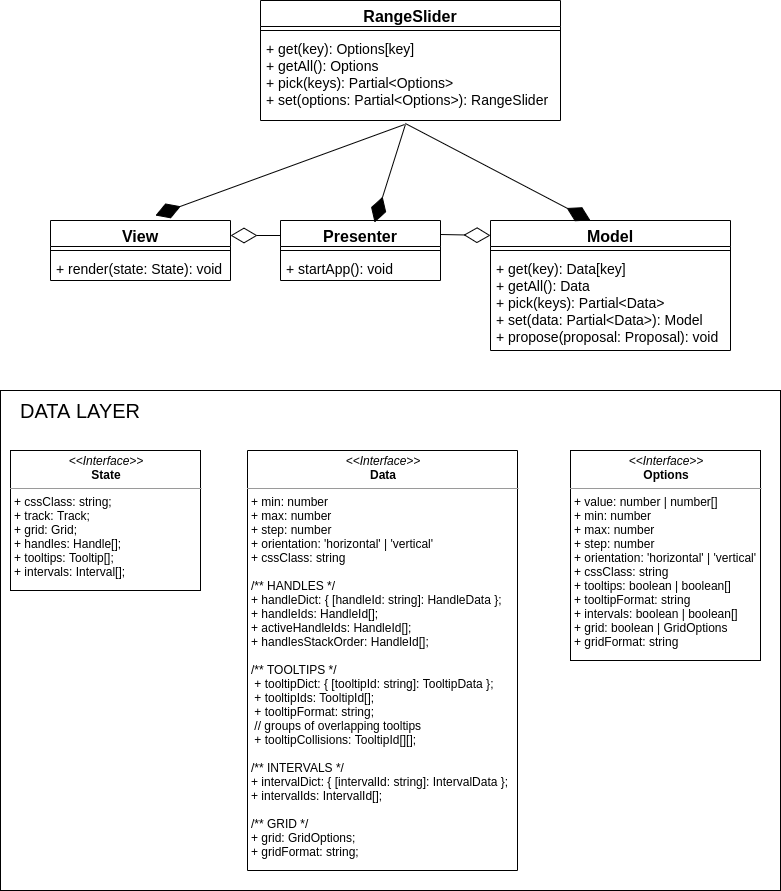

The diagram above was exported from draw.io. Its source (the exported page's mxGraphModel, read from the mxfile embedded in the PNG):
<mxGraphModel dx="1102" dy="507" grid="1" gridSize="10" guides="1" tooltips="1" connect="1" arrows="1" fold="1" page="1" pageScale="1" pageWidth="827" pageHeight="1169" math="0" shadow="0">
  <root>
    <mxCell id="0" />
    <mxCell id="1" parent="0" />
    <mxCell id="vUzC7YG6Su2vWfOLuLdD-31" value="" style="rounded=0;whiteSpace=wrap;html=1;fontSize=14;" vertex="1" parent="1">
      <mxGeometry x="23" y="410" width="780" height="500" as="geometry" />
    </mxCell>
    <mxCell id="vUzC7YG6Su2vWfOLuLdD-1" value="RangeSlider" style="swimlane;fontStyle=1;align=center;verticalAlign=top;childLayout=stackLayout;horizontal=1;startSize=26;horizontalStack=0;resizeParent=1;resizeParentMax=0;resizeLast=0;collapsible=1;marginBottom=0;fontSize=16;" vertex="1" parent="1">
      <mxGeometry x="283" y="20" width="300" height="120" as="geometry" />
    </mxCell>
    <mxCell id="vUzC7YG6Su2vWfOLuLdD-3" value="" style="line;strokeWidth=1;fillColor=none;align=left;verticalAlign=middle;spacingTop=-1;spacingLeft=3;spacingRight=3;rotatable=0;labelPosition=right;points=[];portConstraint=eastwest;" vertex="1" parent="vUzC7YG6Su2vWfOLuLdD-1">
      <mxGeometry y="26" width="300" height="8" as="geometry" />
    </mxCell>
    <mxCell id="vUzC7YG6Su2vWfOLuLdD-4" value="+ get(key): Options[key]&#10;+ getAll(): Options&#10;+ pick(keys): Partial&lt;Options&gt;&#10;+ set(options: Partial&lt;Options&gt;): RangeSlider" style="text;strokeColor=none;fillColor=none;align=left;verticalAlign=top;spacingLeft=4;spacingRight=4;overflow=hidden;rotatable=0;points=[[0,0.5],[1,0.5]];portConstraint=eastwest;fontSize=14;" vertex="1" parent="vUzC7YG6Su2vWfOLuLdD-1">
      <mxGeometry y="34" width="300" height="86" as="geometry" />
    </mxCell>
    <mxCell id="vUzC7YG6Su2vWfOLuLdD-5" value="Model" style="swimlane;fontStyle=1;align=center;verticalAlign=top;childLayout=stackLayout;horizontal=1;startSize=26;horizontalStack=0;resizeParent=1;resizeParentMax=0;resizeLast=0;collapsible=1;marginBottom=0;fontSize=16;" vertex="1" parent="1">
      <mxGeometry x="513" y="240" width="240" height="130" as="geometry" />
    </mxCell>
    <mxCell id="vUzC7YG6Su2vWfOLuLdD-7" value="" style="line;strokeWidth=1;fillColor=none;align=left;verticalAlign=middle;spacingTop=-1;spacingLeft=3;spacingRight=3;rotatable=0;labelPosition=right;points=[];portConstraint=eastwest;" vertex="1" parent="vUzC7YG6Su2vWfOLuLdD-5">
      <mxGeometry y="26" width="240" height="8" as="geometry" />
    </mxCell>
    <mxCell id="vUzC7YG6Su2vWfOLuLdD-8" value="+ get(key): Data[key]&#10;+ getAll(): Data&#10;+ pick(keys): Partial&lt;Data&gt;&#10;+ set(data: Partial&lt;Data&gt;): Model&#10;+ propose(proposal: Proposal): void&#10;" style="text;strokeColor=none;fillColor=none;align=left;verticalAlign=top;spacingLeft=4;spacingRight=4;overflow=hidden;rotatable=0;points=[[0,0.5],[1,0.5]];portConstraint=eastwest;fontSize=14;" vertex="1" parent="vUzC7YG6Su2vWfOLuLdD-5">
      <mxGeometry y="34" width="240" height="96" as="geometry" />
    </mxCell>
    <mxCell id="vUzC7YG6Su2vWfOLuLdD-9" value="Presenter" style="swimlane;fontStyle=1;align=center;verticalAlign=top;childLayout=stackLayout;horizontal=1;startSize=26;horizontalStack=0;resizeParent=1;resizeParentMax=0;resizeLast=0;collapsible=1;marginBottom=0;fontSize=16;" vertex="1" parent="1">
      <mxGeometry x="303" y="240" width="160" height="60" as="geometry" />
    </mxCell>
    <mxCell id="vUzC7YG6Su2vWfOLuLdD-11" value="" style="line;strokeWidth=1;fillColor=none;align=left;verticalAlign=middle;spacingTop=-1;spacingLeft=3;spacingRight=3;rotatable=0;labelPosition=right;points=[];portConstraint=eastwest;" vertex="1" parent="vUzC7YG6Su2vWfOLuLdD-9">
      <mxGeometry y="26" width="160" height="8" as="geometry" />
    </mxCell>
    <mxCell id="vUzC7YG6Su2vWfOLuLdD-12" value="+ startApp(): void&#10;" style="text;strokeColor=none;fillColor=none;align=left;verticalAlign=top;spacingLeft=4;spacingRight=4;overflow=hidden;rotatable=0;points=[[0,0.5],[1,0.5]];portConstraint=eastwest;fontSize=14;" vertex="1" parent="vUzC7YG6Su2vWfOLuLdD-9">
      <mxGeometry y="34" width="160" height="26" as="geometry" />
    </mxCell>
    <mxCell id="vUzC7YG6Su2vWfOLuLdD-17" value="" style="endArrow=diamondThin;endFill=1;endSize=24;html=1;fontSize=14;exitX=0.483;exitY=1.035;exitDx=0;exitDy=0;exitPerimeter=0;" edge="1" parent="1" source="vUzC7YG6Su2vWfOLuLdD-4">
      <mxGeometry width="160" relative="1" as="geometry">
        <mxPoint x="443" y="160" as="sourcePoint" />
        <mxPoint x="613" y="240" as="targetPoint" />
      </mxGeometry>
    </mxCell>
    <mxCell id="vUzC7YG6Su2vWfOLuLdD-18" value="" style="endArrow=diamondThin;endFill=1;endSize=24;html=1;fontSize=14;entryX=0.588;entryY=0.033;entryDx=0;entryDy=0;exitX=0.483;exitY=1.047;exitDx=0;exitDy=0;exitPerimeter=0;entryPerimeter=0;" edge="1" parent="1" source="vUzC7YG6Su2vWfOLuLdD-4" target="vUzC7YG6Su2vWfOLuLdD-9">
      <mxGeometry width="160" relative="1" as="geometry">
        <mxPoint x="443" y="210" as="sourcePoint" />
        <mxPoint x="213" y="420" as="targetPoint" />
        <Array as="points" />
      </mxGeometry>
    </mxCell>
    <mxCell id="vUzC7YG6Su2vWfOLuLdD-19" value="" style="endArrow=diamondThin;endFill=1;endSize=24;html=1;fontSize=14;entryX=0.583;entryY=-0.083;entryDx=0;entryDy=0;exitX=0.48;exitY=1.047;exitDx=0;exitDy=0;exitPerimeter=0;entryPerimeter=0;" edge="1" parent="1" source="vUzC7YG6Su2vWfOLuLdD-4" target="vUzC7YG6Su2vWfOLuLdD-13">
      <mxGeometry width="160" relative="1" as="geometry">
        <mxPoint x="263" y="200" as="sourcePoint" />
        <mxPoint x="213" y="420" as="targetPoint" />
      </mxGeometry>
    </mxCell>
    <mxCell id="vUzC7YG6Su2vWfOLuLdD-20" value="" style="endArrow=diamondThin;endFill=0;endSize=24;html=1;fontSize=14;entryX=1;entryY=0.25;entryDx=0;entryDy=0;exitX=0;exitY=0.25;exitDx=0;exitDy=0;" edge="1" parent="1" source="vUzC7YG6Su2vWfOLuLdD-9" target="vUzC7YG6Su2vWfOLuLdD-13">
      <mxGeometry width="160" relative="1" as="geometry">
        <mxPoint x="53" y="420" as="sourcePoint" />
        <mxPoint x="213" y="420" as="targetPoint" />
        <Array as="points" />
      </mxGeometry>
    </mxCell>
    <mxCell id="vUzC7YG6Su2vWfOLuLdD-21" value="" style="endArrow=diamondThin;endFill=0;endSize=24;html=1;fontSize=14;exitX=1;exitY=0.25;exitDx=0;exitDy=0;entryX=0;entryY=0.115;entryDx=0;entryDy=0;entryPerimeter=0;" edge="1" parent="1" target="vUzC7YG6Su2vWfOLuLdD-5">
      <mxGeometry width="160" relative="1" as="geometry">
        <mxPoint x="463" y="254" as="sourcePoint" />
        <mxPoint x="503.96000000000004" y="252" as="targetPoint" />
        <Array as="points" />
      </mxGeometry>
    </mxCell>
    <mxCell id="vUzC7YG6Su2vWfOLuLdD-13" value="View" style="swimlane;fontStyle=1;align=center;verticalAlign=top;childLayout=stackLayout;horizontal=1;startSize=26;horizontalStack=0;resizeParent=1;resizeParentMax=0;resizeLast=0;collapsible=1;marginBottom=0;fontSize=16;" vertex="1" parent="1">
      <mxGeometry x="73" y="240" width="180" height="60" as="geometry" />
    </mxCell>
    <mxCell id="vUzC7YG6Su2vWfOLuLdD-15" value="" style="line;strokeWidth=1;fillColor=none;align=left;verticalAlign=middle;spacingTop=-1;spacingLeft=3;spacingRight=3;rotatable=0;labelPosition=right;points=[];portConstraint=eastwest;" vertex="1" parent="vUzC7YG6Su2vWfOLuLdD-13">
      <mxGeometry y="26" width="180" height="8" as="geometry" />
    </mxCell>
    <mxCell id="vUzC7YG6Su2vWfOLuLdD-16" value="+ render(state: State): void&#10;" style="text;strokeColor=none;fillColor=none;align=left;verticalAlign=top;spacingLeft=4;spacingRight=4;overflow=hidden;rotatable=0;points=[[0,0.5],[1,0.5]];portConstraint=eastwest;fontSize=14;" vertex="1" parent="vUzC7YG6Su2vWfOLuLdD-13">
      <mxGeometry y="34" width="180" height="26" as="geometry" />
    </mxCell>
    <mxCell id="vUzC7YG6Su2vWfOLuLdD-26" value="&lt;p style=&quot;margin: 0px ; margin-top: 4px ; text-align: center&quot;&gt;&lt;i&gt;&amp;lt;&amp;lt;Interface&amp;gt;&amp;gt;&lt;/i&gt;&lt;br&gt;&lt;b&gt;Options&lt;/b&gt;&lt;/p&gt;&lt;hr size=&quot;1&quot;&gt;&lt;p style=&quot;margin: 0px ; margin-left: 4px&quot;&gt;+ value: number | number[]&lt;br&gt;+ min: number&lt;/p&gt;&lt;p style=&quot;margin: 0px ; margin-left: 4px&quot;&gt;+ max: number&lt;/p&gt;&lt;p style=&quot;margin: 0px ; margin-left: 4px&quot;&gt;+ step: number&lt;/p&gt;&lt;p style=&quot;margin: 0px ; margin-left: 4px&quot;&gt;+ orientation: 'horizontal' | 'vertical'&lt;/p&gt;&lt;p style=&quot;margin: 0px ; margin-left: 4px&quot;&gt;+ cssClass: string&lt;/p&gt;&lt;p style=&quot;margin: 0px ; margin-left: 4px&quot;&gt;+ tooltips: boolean | boolean[]&lt;/p&gt;&lt;p style=&quot;margin: 0px ; margin-left: 4px&quot;&gt;+ tooltipFormat: string&lt;/p&gt;&lt;p style=&quot;margin: 0px ; margin-left: 4px&quot;&gt;+ intervals: boolean | boolean[]&lt;/p&gt;&lt;p style=&quot;margin: 0px ; margin-left: 4px&quot;&gt;+ grid: boolean | GridOptions&lt;/p&gt;&lt;p style=&quot;margin: 0px ; margin-left: 4px&quot;&gt;+ gridFormat: string&lt;/p&gt;" style="verticalAlign=top;align=left;overflow=fill;fontSize=12;fontFamily=Helvetica;html=1;" vertex="1" parent="1">
      <mxGeometry x="593" y="470" width="190" height="210" as="geometry" />
    </mxCell>
    <mxCell id="vUzC7YG6Su2vWfOLuLdD-27" value="&lt;p style=&quot;margin: 0px ; margin-top: 4px ; text-align: center&quot;&gt;&lt;i&gt;&amp;lt;&amp;lt;Interface&amp;gt;&amp;gt;&lt;/i&gt;&lt;br&gt;&lt;b&gt;Data&lt;/b&gt;&lt;/p&gt;&lt;hr size=&quot;1&quot;&gt;&lt;p style=&quot;margin: 0px ; margin-left: 4px&quot;&gt;+ min: number&lt;/p&gt;&lt;p style=&quot;margin: 0px ; margin-left: 4px&quot;&gt;+ max: number&lt;/p&gt;&lt;p style=&quot;margin: 0px ; margin-left: 4px&quot;&gt;+ step: number&lt;br&gt;+ orientation: 'horizontal' | 'vertical'&lt;/p&gt;&lt;p style=&quot;margin: 0px ; margin-left: 4px&quot;&gt;+ cssClass: string&lt;/p&gt;&lt;p style=&quot;margin: 0px ; margin-left: 4px&quot;&gt;&lt;br&gt;&lt;/p&gt;&lt;p style=&quot;margin: 0px ; margin-left: 4px&quot;&gt;/** HANDLES */&lt;/p&gt;&lt;p style=&quot;margin: 0px ; margin-left: 4px&quot;&gt;+ handleDict: { [handleId: string]: HandleData };&lt;/p&gt;&lt;p style=&quot;margin: 0px ; margin-left: 4px&quot;&gt;+ handleIds: HandleId[];&lt;/p&gt;&lt;p style=&quot;margin: 0px ; margin-left: 4px&quot;&gt;+ activeHandleIds: HandleId[];&lt;/p&gt;&lt;p style=&quot;margin: 0px ; margin-left: 4px&quot;&gt;+ handlesStackOrder: HandleId[];&lt;/p&gt;&lt;p style=&quot;margin: 0px ; margin-left: 4px&quot;&gt;&lt;br&gt;&lt;/p&gt;&lt;p style=&quot;margin: 0px ; margin-left: 4px&quot;&gt;/** TOOLTIPS */&lt;/p&gt;&lt;p style=&quot;margin: 0px ; margin-left: 4px&quot;&gt;&amp;nbsp;+ tooltipDict: { [tooltipId: string]: TooltipData };&lt;/p&gt;&lt;p style=&quot;margin: 0px ; margin-left: 4px&quot;&gt;&amp;nbsp;+ tooltipIds: TooltipId[];&lt;/p&gt;&lt;p style=&quot;margin: 0px ; margin-left: 4px&quot;&gt;&amp;nbsp;+ tooltipFormat: string;&lt;/p&gt;&lt;p style=&quot;margin: 0px ; margin-left: 4px&quot;&gt;&amp;nbsp;// groups of overlapping tooltips&lt;/p&gt;&lt;p style=&quot;margin: 0px ; margin-left: 4px&quot;&gt;&amp;nbsp;+ tooltipCollisions: TooltipId[][];&lt;/p&gt;&lt;p style=&quot;margin: 0px ; margin-left: 4px&quot;&gt;&lt;br&gt;&lt;/p&gt;&lt;p style=&quot;margin: 0px ; margin-left: 4px&quot;&gt;/** INTERVALS */&lt;/p&gt;&lt;p style=&quot;margin: 0px ; margin-left: 4px&quot;&gt;+ intervalDict: { [intervalId: string]: IntervalData };&lt;/p&gt;&lt;p style=&quot;margin: 0px ; margin-left: 4px&quot;&gt;+ intervalIds: IntervalId[];&lt;/p&gt;&lt;p style=&quot;margin: 0px ; margin-left: 4px&quot;&gt;&lt;br&gt;&lt;/p&gt;&lt;p style=&quot;margin: 0px ; margin-left: 4px&quot;&gt;/** GRID */&lt;/p&gt;&lt;p style=&quot;margin: 0px ; margin-left: 4px&quot;&gt;+ grid: GridOptions;&lt;/p&gt;&lt;p style=&quot;margin: 0px ; margin-left: 4px&quot;&gt;+ gridFormat: string;&lt;/p&gt;" style="verticalAlign=top;align=left;overflow=fill;fontSize=12;fontFamily=Helvetica;html=1;direction=south;" vertex="1" parent="1">
      <mxGeometry x="270" y="470" width="270" height="420" as="geometry" />
    </mxCell>
    <mxCell id="vUzC7YG6Su2vWfOLuLdD-28" value="&lt;p style=&quot;margin: 0px ; margin-top: 4px ; text-align: center&quot;&gt;&lt;i&gt;&amp;lt;&amp;lt;Interface&amp;gt;&amp;gt;&lt;/i&gt;&lt;br&gt;&lt;b&gt;State&lt;/b&gt;&lt;/p&gt;&lt;hr size=&quot;1&quot;&gt;&lt;p style=&quot;margin: 0px ; margin-left: 4px&quot;&gt;+ cssClass: string;&lt;/p&gt;&lt;p style=&quot;margin: 0px ; margin-left: 4px&quot;&gt;+ track: Track;&lt;/p&gt;&lt;p style=&quot;margin: 0px ; margin-left: 4px&quot;&gt;+ grid: Grid;&lt;/p&gt;&lt;p style=&quot;margin: 0px ; margin-left: 4px&quot;&gt;+ handles: Handle[];&lt;/p&gt;&lt;p style=&quot;margin: 0px ; margin-left: 4px&quot;&gt;+ tooltips: Tooltip[];&lt;/p&gt;&lt;p style=&quot;margin: 0px ; margin-left: 4px&quot;&gt;+ intervals: Interval[];&lt;/p&gt;" style="verticalAlign=top;align=left;overflow=fill;fontSize=12;fontFamily=Helvetica;html=1;" vertex="1" parent="1">
      <mxGeometry x="33" y="470" width="190" height="140" as="geometry" />
    </mxCell>
    <mxCell id="vUzC7YG6Su2vWfOLuLdD-32" value="DATA LAYER&lt;br style=&quot;font-size: 20px;&quot;&gt;" style="text;html=1;strokeColor=none;fillColor=none;align=center;verticalAlign=middle;whiteSpace=wrap;rounded=0;fontSize=20;" vertex="1" parent="1">
      <mxGeometry x="33" y="420" width="140" height="20" as="geometry" />
    </mxCell>
  </root>
</mxGraphModel>